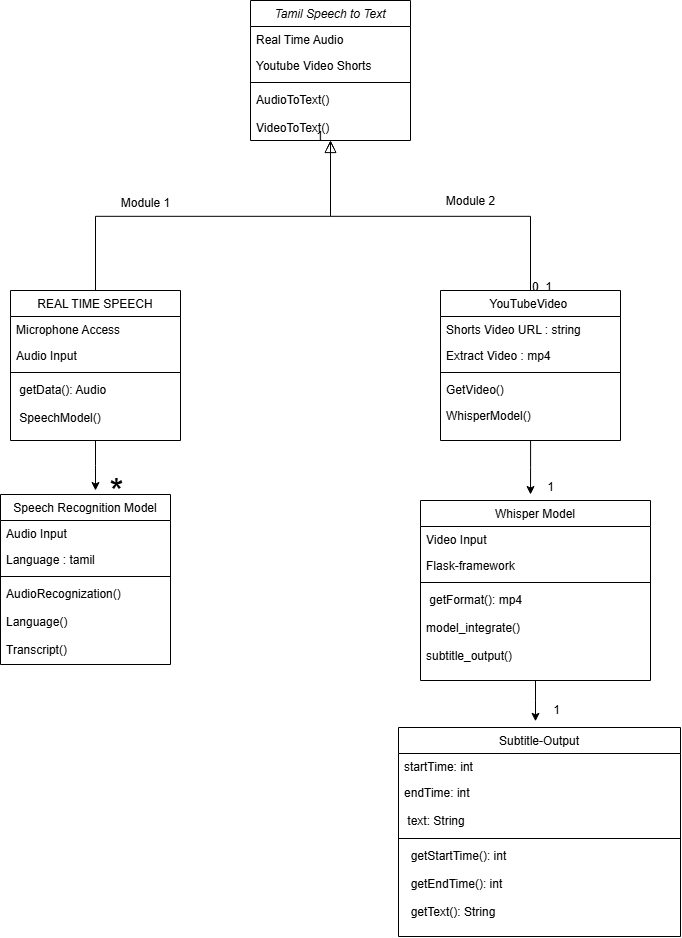

The diagram above was exported from draw.io. Its source (the exported page's mxGraphModel, read from the mxfile embedded in the PNG):
<mxGraphModel dx="1909" dy="1096" grid="0" gridSize="10" guides="1" tooltips="1" connect="1" arrows="1" fold="1" page="1" pageScale="1" pageWidth="827" pageHeight="1169" math="0" shadow="0">
  <root>
    <mxCell id="WIyWlLk6GJQsqaUBKTNV-0" />
    <mxCell id="WIyWlLk6GJQsqaUBKTNV-1" parent="WIyWlLk6GJQsqaUBKTNV-0" />
    <mxCell id="zkfFHV4jXpPFQw0GAbJ--0" value="Tamil Speech to Text" style="swimlane;fontStyle=2;align=center;verticalAlign=top;childLayout=stackLayout;horizontal=1;startSize=26;horizontalStack=0;resizeParent=1;resizeLast=0;collapsible=1;marginBottom=0;rounded=0;shadow=0;strokeWidth=1;" parent="WIyWlLk6GJQsqaUBKTNV-1" vertex="1">
      <mxGeometry x="360" y="70" width="160" height="140" as="geometry">
        <mxRectangle x="230" y="140" width="160" height="26" as="alternateBounds" />
      </mxGeometry>
    </mxCell>
    <mxCell id="zkfFHV4jXpPFQw0GAbJ--1" value="Real Time Audio" style="text;align=left;verticalAlign=top;spacingLeft=4;spacingRight=4;overflow=hidden;rotatable=0;points=[[0,0.5],[1,0.5]];portConstraint=eastwest;" parent="zkfFHV4jXpPFQw0GAbJ--0" vertex="1">
      <mxGeometry y="26" width="160" height="26" as="geometry" />
    </mxCell>
    <mxCell id="zkfFHV4jXpPFQw0GAbJ--2" value="Youtube Video Shorts" style="text;align=left;verticalAlign=top;spacingLeft=4;spacingRight=4;overflow=hidden;rotatable=0;points=[[0,0.5],[1,0.5]];portConstraint=eastwest;rounded=0;shadow=0;html=0;" parent="zkfFHV4jXpPFQw0GAbJ--0" vertex="1">
      <mxGeometry y="52" width="160" height="26" as="geometry" />
    </mxCell>
    <mxCell id="zkfFHV4jXpPFQw0GAbJ--4" value="" style="line;html=1;strokeWidth=1;align=left;verticalAlign=middle;spacingTop=-1;spacingLeft=3;spacingRight=3;rotatable=0;labelPosition=right;points=[];portConstraint=eastwest;" parent="zkfFHV4jXpPFQw0GAbJ--0" vertex="1">
      <mxGeometry y="78" width="160" height="8" as="geometry" />
    </mxCell>
    <mxCell id="zkfFHV4jXpPFQw0GAbJ--5" value="AudioToText()&#10;&#10;VideoToText()" style="text;align=left;verticalAlign=top;spacingLeft=4;spacingRight=4;overflow=hidden;rotatable=0;points=[[0,0.5],[1,0.5]];portConstraint=eastwest;" parent="zkfFHV4jXpPFQw0GAbJ--0" vertex="1">
      <mxGeometry y="86" width="160" height="54" as="geometry" />
    </mxCell>
    <mxCell id="zkfFHV4jXpPFQw0GAbJ--26" value="" style="endArrow=open;shadow=0;strokeWidth=1;rounded=0;curved=0;endFill=1;edgeStyle=elbowEdgeStyle;elbow=vertical;exitX=0.5;exitY=0;exitDx=0;exitDy=0;" parent="WIyWlLk6GJQsqaUBKTNV-1" source="zkfFHV4jXpPFQw0GAbJ--17" target="zkfFHV4jXpPFQw0GAbJ--0" edge="1">
      <mxGeometry x="0.5" y="41" relative="1" as="geometry">
        <mxPoint x="982" y="225" as="sourcePoint" />
        <mxPoint x="380" y="192" as="targetPoint" />
        <mxPoint x="-40" y="32" as="offset" />
      </mxGeometry>
    </mxCell>
    <mxCell id="zkfFHV4jXpPFQw0GAbJ--27" value="0..1" style="resizable=0;align=left;verticalAlign=bottom;labelBackgroundColor=none;fontSize=12;" parent="zkfFHV4jXpPFQw0GAbJ--26" connectable="0" vertex="1">
      <mxGeometry x="-1" relative="1" as="geometry">
        <mxPoint y="4" as="offset" />
      </mxGeometry>
    </mxCell>
    <mxCell id="zkfFHV4jXpPFQw0GAbJ--28" value="1" style="resizable=0;align=right;verticalAlign=bottom;labelBackgroundColor=none;fontSize=12;" parent="zkfFHV4jXpPFQw0GAbJ--26" connectable="0" vertex="1">
      <mxGeometry x="1" relative="1" as="geometry">
        <mxPoint x="-7" y="4" as="offset" />
      </mxGeometry>
    </mxCell>
    <mxCell id="zkfFHV4jXpPFQw0GAbJ--29" value="Module 2" style="text;html=1;resizable=0;points=[];;align=center;verticalAlign=middle;labelBackgroundColor=none;rounded=0;shadow=0;strokeWidth=1;fontSize=12;" parent="zkfFHV4jXpPFQw0GAbJ--26" vertex="1" connectable="0">
      <mxGeometry x="0.5" y="49" relative="1" as="geometry">
        <mxPoint x="127" y="-65" as="offset" />
      </mxGeometry>
    </mxCell>
    <mxCell id="-Fbqn9UZ-h_xGbmwqpxN-11" style="edgeStyle=orthogonalEdgeStyle;rounded=0;orthogonalLoop=1;jettySize=auto;html=1;" parent="WIyWlLk6GJQsqaUBKTNV-1" source="zkfFHV4jXpPFQw0GAbJ--6" edge="1">
      <mxGeometry relative="1" as="geometry">
        <mxPoint x="205" y="560" as="targetPoint" />
      </mxGeometry>
    </mxCell>
    <mxCell id="zkfFHV4jXpPFQw0GAbJ--6" value="REAL TIME SPEECH" style="swimlane;fontStyle=0;align=center;verticalAlign=top;childLayout=stackLayout;horizontal=1;startSize=26;horizontalStack=0;resizeParent=1;resizeLast=0;collapsible=1;marginBottom=0;rounded=0;shadow=0;strokeWidth=1;" parent="WIyWlLk6GJQsqaUBKTNV-1" vertex="1">
      <mxGeometry x="120" y="360" width="170" height="150" as="geometry">
        <mxRectangle x="130" y="380" width="160" height="26" as="alternateBounds" />
      </mxGeometry>
    </mxCell>
    <mxCell id="zkfFHV4jXpPFQw0GAbJ--7" value="Microphone Access" style="text;align=left;verticalAlign=top;spacingLeft=4;spacingRight=4;overflow=hidden;rotatable=0;points=[[0,0.5],[1,0.5]];portConstraint=eastwest;" parent="zkfFHV4jXpPFQw0GAbJ--6" vertex="1">
      <mxGeometry y="26" width="170" height="26" as="geometry" />
    </mxCell>
    <mxCell id="zkfFHV4jXpPFQw0GAbJ--8" value="Audio Input" style="text;align=left;verticalAlign=top;spacingLeft=4;spacingRight=4;overflow=hidden;rotatable=0;points=[[0,0.5],[1,0.5]];portConstraint=eastwest;rounded=0;shadow=0;html=0;" parent="zkfFHV4jXpPFQw0GAbJ--6" vertex="1">
      <mxGeometry y="52" width="170" height="26" as="geometry" />
    </mxCell>
    <mxCell id="zkfFHV4jXpPFQw0GAbJ--9" value="" style="line;html=1;strokeWidth=1;align=left;verticalAlign=middle;spacingTop=-1;spacingLeft=3;spacingRight=3;rotatable=0;labelPosition=right;points=[];portConstraint=eastwest;" parent="zkfFHV4jXpPFQw0GAbJ--6" vertex="1">
      <mxGeometry y="78" width="170" height="8" as="geometry" />
    </mxCell>
    <mxCell id="zkfFHV4jXpPFQw0GAbJ--11" value=" getData(): Audio  &#10;&#10; SpeechModel()" style="text;align=left;verticalAlign=top;spacingLeft=4;spacingRight=4;overflow=hidden;rotatable=0;points=[[0,0.5],[1,0.5]];portConstraint=eastwest;" parent="zkfFHV4jXpPFQw0GAbJ--6" vertex="1">
      <mxGeometry y="86" width="170" height="64" as="geometry" />
    </mxCell>
    <mxCell id="zkfFHV4jXpPFQw0GAbJ--12" value="" style="endArrow=block;endSize=10;endFill=0;shadow=0;strokeWidth=1;rounded=0;curved=0;edgeStyle=elbowEdgeStyle;elbow=vertical;" parent="WIyWlLk6GJQsqaUBKTNV-1" source="zkfFHV4jXpPFQw0GAbJ--6" target="zkfFHV4jXpPFQw0GAbJ--0" edge="1">
      <mxGeometry width="160" relative="1" as="geometry">
        <mxPoint x="200" y="203" as="sourcePoint" />
        <mxPoint x="200" y="203" as="targetPoint" />
      </mxGeometry>
    </mxCell>
    <mxCell id="-Fbqn9UZ-h_xGbmwqpxN-12" style="edgeStyle=orthogonalEdgeStyle;rounded=0;orthogonalLoop=1;jettySize=auto;html=1;" parent="WIyWlLk6GJQsqaUBKTNV-1" source="zkfFHV4jXpPFQw0GAbJ--17" edge="1">
      <mxGeometry relative="1" as="geometry">
        <mxPoint x="640" y="564" as="targetPoint" />
      </mxGeometry>
    </mxCell>
    <mxCell id="zkfFHV4jXpPFQw0GAbJ--17" value="YouTubeVideo " style="swimlane;fontStyle=0;align=center;verticalAlign=top;childLayout=stackLayout;horizontal=1;startSize=26;horizontalStack=0;resizeParent=1;resizeLast=0;collapsible=1;marginBottom=0;rounded=0;shadow=0;strokeWidth=1;" parent="WIyWlLk6GJQsqaUBKTNV-1" vertex="1">
      <mxGeometry x="550" y="360" width="180" height="150" as="geometry">
        <mxRectangle x="550" y="140" width="160" height="26" as="alternateBounds" />
      </mxGeometry>
    </mxCell>
    <mxCell id="zkfFHV4jXpPFQw0GAbJ--18" value="Shorts Video URL : string" style="text;align=left;verticalAlign=top;spacingLeft=4;spacingRight=4;overflow=hidden;rotatable=0;points=[[0,0.5],[1,0.5]];portConstraint=eastwest;" parent="zkfFHV4jXpPFQw0GAbJ--17" vertex="1">
      <mxGeometry y="26" width="180" height="26" as="geometry" />
    </mxCell>
    <mxCell id="zkfFHV4jXpPFQw0GAbJ--19" value="Extract Video : mp4" style="text;align=left;verticalAlign=top;spacingLeft=4;spacingRight=4;overflow=hidden;rotatable=0;points=[[0,0.5],[1,0.5]];portConstraint=eastwest;rounded=0;shadow=0;html=0;" parent="zkfFHV4jXpPFQw0GAbJ--17" vertex="1">
      <mxGeometry y="52" width="180" height="26" as="geometry" />
    </mxCell>
    <mxCell id="zkfFHV4jXpPFQw0GAbJ--23" value="" style="line;html=1;strokeWidth=1;align=left;verticalAlign=middle;spacingTop=-1;spacingLeft=3;spacingRight=3;rotatable=0;labelPosition=right;points=[];portConstraint=eastwest;" parent="zkfFHV4jXpPFQw0GAbJ--17" vertex="1">
      <mxGeometry y="78" width="180" height="8" as="geometry" />
    </mxCell>
    <mxCell id="zkfFHV4jXpPFQw0GAbJ--24" value="GetVideo()" style="text;align=left;verticalAlign=top;spacingLeft=4;spacingRight=4;overflow=hidden;rotatable=0;points=[[0,0.5],[1,0.5]];portConstraint=eastwest;" parent="zkfFHV4jXpPFQw0GAbJ--17" vertex="1">
      <mxGeometry y="86" width="180" height="26" as="geometry" />
    </mxCell>
    <mxCell id="zkfFHV4jXpPFQw0GAbJ--25" value="WhisperModel()" style="text;align=left;verticalAlign=top;spacingLeft=4;spacingRight=4;overflow=hidden;rotatable=0;points=[[0,0.5],[1,0.5]];portConstraint=eastwest;" parent="zkfFHV4jXpPFQw0GAbJ--17" vertex="1">
      <mxGeometry y="112" width="180" height="26" as="geometry" />
    </mxCell>
    <mxCell id="-Fbqn9UZ-h_xGbmwqpxN-0" value="Module 1" style="text;html=1;align=center;verticalAlign=middle;resizable=0;points=[];autosize=1;strokeColor=none;fillColor=none;" parent="WIyWlLk6GJQsqaUBKTNV-1" vertex="1">
      <mxGeometry x="220" y="258" width="70" height="30" as="geometry" />
    </mxCell>
    <mxCell id="-Fbqn9UZ-h_xGbmwqpxN-1" value="Speech Recognition Model" style="swimlane;fontStyle=0;align=center;verticalAlign=top;childLayout=stackLayout;horizontal=1;startSize=26;horizontalStack=0;resizeParent=1;resizeLast=0;collapsible=1;marginBottom=0;rounded=0;shadow=0;strokeWidth=1;" parent="WIyWlLk6GJQsqaUBKTNV-1" vertex="1">
      <mxGeometry x="110" y="564" width="170" height="170" as="geometry">
        <mxRectangle x="130" y="380" width="160" height="26" as="alternateBounds" />
      </mxGeometry>
    </mxCell>
    <mxCell id="-Fbqn9UZ-h_xGbmwqpxN-3" value="Audio Input " style="text;align=left;verticalAlign=top;spacingLeft=4;spacingRight=4;overflow=hidden;rotatable=0;points=[[0,0.5],[1,0.5]];portConstraint=eastwest;rounded=0;shadow=0;html=0;" parent="-Fbqn9UZ-h_xGbmwqpxN-1" vertex="1">
      <mxGeometry y="26" width="170" height="26" as="geometry" />
    </mxCell>
    <mxCell id="-Fbqn9UZ-h_xGbmwqpxN-2" value="Language : tamil" style="text;align=left;verticalAlign=top;spacingLeft=4;spacingRight=4;overflow=hidden;rotatable=0;points=[[0,0.5],[1,0.5]];portConstraint=eastwest;" parent="-Fbqn9UZ-h_xGbmwqpxN-1" vertex="1">
      <mxGeometry y="52" width="170" height="26" as="geometry" />
    </mxCell>
    <mxCell id="-Fbqn9UZ-h_xGbmwqpxN-4" value="" style="line;html=1;strokeWidth=1;align=left;verticalAlign=middle;spacingTop=-1;spacingLeft=3;spacingRight=3;rotatable=0;labelPosition=right;points=[];portConstraint=eastwest;" parent="-Fbqn9UZ-h_xGbmwqpxN-1" vertex="1">
      <mxGeometry y="78" width="170" height="8" as="geometry" />
    </mxCell>
    <mxCell id="-Fbqn9UZ-h_xGbmwqpxN-5" value="AudioRecognization()&#10;&#10;Language()&#10;&#10;Transcript()" style="text;align=left;verticalAlign=top;spacingLeft=4;spacingRight=4;overflow=hidden;rotatable=0;points=[[0,0.5],[1,0.5]];portConstraint=eastwest;" parent="-Fbqn9UZ-h_xGbmwqpxN-1" vertex="1">
      <mxGeometry y="86" width="170" height="84" as="geometry" />
    </mxCell>
    <mxCell id="gkmU-ZBtI09cN0YOPGSY-5" style="edgeStyle=orthogonalEdgeStyle;rounded=0;orthogonalLoop=1;jettySize=auto;html=1;" parent="WIyWlLk6GJQsqaUBKTNV-1" source="-Fbqn9UZ-h_xGbmwqpxN-6" edge="1">
      <mxGeometry relative="1" as="geometry">
        <mxPoint x="645" y="790.7999877929688" as="targetPoint" />
      </mxGeometry>
    </mxCell>
    <mxCell id="-Fbqn9UZ-h_xGbmwqpxN-6" value="Whisper Model" style="swimlane;fontStyle=0;align=center;verticalAlign=top;childLayout=stackLayout;horizontal=1;startSize=26;horizontalStack=0;resizeParent=1;resizeLast=0;collapsible=1;marginBottom=0;rounded=0;shadow=0;strokeWidth=1;" parent="WIyWlLk6GJQsqaUBKTNV-1" vertex="1">
      <mxGeometry x="530" y="570" width="230" height="180" as="geometry">
        <mxRectangle x="130" y="380" width="160" height="26" as="alternateBounds" />
      </mxGeometry>
    </mxCell>
    <mxCell id="-Fbqn9UZ-h_xGbmwqpxN-7" value="Video Input" style="text;align=left;verticalAlign=top;spacingLeft=4;spacingRight=4;overflow=hidden;rotatable=0;points=[[0,0.5],[1,0.5]];portConstraint=eastwest;" parent="-Fbqn9UZ-h_xGbmwqpxN-6" vertex="1">
      <mxGeometry y="26" width="230" height="26" as="geometry" />
    </mxCell>
    <mxCell id="-Fbqn9UZ-h_xGbmwqpxN-8" value="Flask-framework" style="text;align=left;verticalAlign=top;spacingLeft=4;spacingRight=4;overflow=hidden;rotatable=0;points=[[0,0.5],[1,0.5]];portConstraint=eastwest;rounded=0;shadow=0;html=0;" parent="-Fbqn9UZ-h_xGbmwqpxN-6" vertex="1">
      <mxGeometry y="52" width="230" height="26" as="geometry" />
    </mxCell>
    <mxCell id="-Fbqn9UZ-h_xGbmwqpxN-9" value="" style="line;html=1;strokeWidth=1;align=left;verticalAlign=middle;spacingTop=-1;spacingLeft=3;spacingRight=3;rotatable=0;labelPosition=right;points=[];portConstraint=eastwest;" parent="-Fbqn9UZ-h_xGbmwqpxN-6" vertex="1">
      <mxGeometry y="78" width="230" height="8" as="geometry" />
    </mxCell>
    <mxCell id="-Fbqn9UZ-h_xGbmwqpxN-10" value=" getFormat(): mp4&#10;&#10;model_integrate()&#10;&#10;subtitle_output()" style="text;align=left;verticalAlign=top;spacingLeft=4;spacingRight=4;overflow=hidden;rotatable=0;points=[[0,0.5],[1,0.5]];portConstraint=eastwest;" parent="-Fbqn9UZ-h_xGbmwqpxN-6" vertex="1">
      <mxGeometry y="86" width="230" height="94" as="geometry" />
    </mxCell>
    <mxCell id="-Fbqn9UZ-h_xGbmwqpxN-13" value="1" style="resizable=0;align=right;verticalAlign=bottom;labelBackgroundColor=none;fontSize=12;" parent="WIyWlLk6GJQsqaUBKTNV-1" connectable="0" vertex="1">
      <mxGeometry x="633" y="428.99631578947367" as="geometry">
        <mxPoint x="31" y="135" as="offset" />
      </mxGeometry>
    </mxCell>
    <mxCell id="-Fbqn9UZ-h_xGbmwqpxN-14" value="&lt;font style=&quot;font-size: 36px;&quot;&gt;*&lt;/font&gt;" style="text;html=1;align=center;verticalAlign=middle;resizable=0;points=[];autosize=1;strokeColor=none;fillColor=none;" parent="WIyWlLk6GJQsqaUBKTNV-1" vertex="1">
      <mxGeometry x="210" y="533" width="32" height="55" as="geometry" />
    </mxCell>
    <mxCell id="gkmU-ZBtI09cN0YOPGSY-0" value="Subtitle-Output" style="swimlane;fontStyle=0;align=center;verticalAlign=top;childLayout=stackLayout;horizontal=1;startSize=26;horizontalStack=0;resizeParent=1;resizeLast=0;collapsible=1;marginBottom=0;rounded=0;shadow=0;strokeWidth=1;" parent="WIyWlLk6GJQsqaUBKTNV-1" vertex="1">
      <mxGeometry x="508" y="797" width="282" height="209" as="geometry">
        <mxRectangle x="130" y="380" width="160" height="26" as="alternateBounds" />
      </mxGeometry>
    </mxCell>
    <mxCell id="gkmU-ZBtI09cN0YOPGSY-1" value="startTime: int  " style="text;align=left;verticalAlign=top;spacingLeft=4;spacingRight=4;overflow=hidden;rotatable=0;points=[[0,0.5],[1,0.5]];portConstraint=eastwest;" parent="gkmU-ZBtI09cN0YOPGSY-0" vertex="1">
      <mxGeometry y="26" width="282" height="26" as="geometry" />
    </mxCell>
    <mxCell id="gkmU-ZBtI09cN0YOPGSY-2" value="endTime: int &#10;&#10; text: String   " style="text;align=left;verticalAlign=top;spacingLeft=4;spacingRight=4;overflow=hidden;rotatable=0;points=[[0,0.5],[1,0.5]];portConstraint=eastwest;rounded=0;shadow=0;html=0;" parent="gkmU-ZBtI09cN0YOPGSY-0" vertex="1">
      <mxGeometry y="52" width="282" height="55" as="geometry" />
    </mxCell>
    <mxCell id="gkmU-ZBtI09cN0YOPGSY-3" value="" style="line;html=1;strokeWidth=1;align=left;verticalAlign=middle;spacingTop=-1;spacingLeft=3;spacingRight=3;rotatable=0;labelPosition=right;points=[];portConstraint=eastwest;" parent="gkmU-ZBtI09cN0YOPGSY-0" vertex="1">
      <mxGeometry y="107" width="282" height="8" as="geometry" />
    </mxCell>
    <mxCell id="gkmU-ZBtI09cN0YOPGSY-4" value="  getStartTime(): int &#10;&#10;  getEndTime(): int &#10;&#10;  getText(): String  " style="text;align=left;verticalAlign=top;spacingLeft=4;spacingRight=4;overflow=hidden;rotatable=0;points=[[0,0.5],[1,0.5]];portConstraint=eastwest;" parent="gkmU-ZBtI09cN0YOPGSY-0" vertex="1">
      <mxGeometry y="115" width="282" height="92" as="geometry" />
    </mxCell>
    <mxCell id="gkmU-ZBtI09cN0YOPGSY-6" value="1" style="text;html=1;align=center;verticalAlign=middle;resizable=0;points=[];autosize=1;strokeColor=none;fillColor=none;" parent="WIyWlLk6GJQsqaUBKTNV-1" vertex="1">
      <mxGeometry x="653" y="767" width="25" height="26" as="geometry" />
    </mxCell>
  </root>
</mxGraphModel>